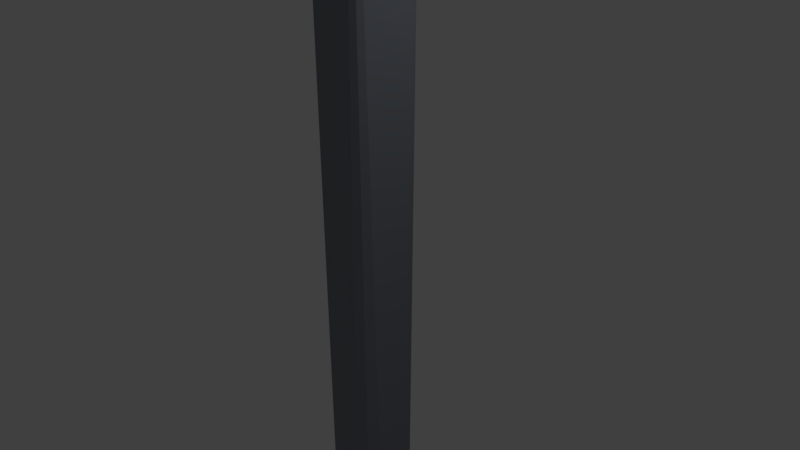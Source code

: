 # Source: stopsignpost.blend  (saved by Blender 2.79.0; exported with 4.5.12 LTS)
import bpy
from mathutils import Matrix  # noqa: F401  (used for matrix-valued properties, if any)

bpy.ops.wm.read_factory_settings(use_empty=True)
scene = bpy.context.scene
scene.name = 'Scene'

# ---- collections
col_collection_1 = bpy.data.collections.new('Collection 1'); scene.collection.children.link(col_collection_1)

# ---- materials (node trees are filled in below, after node groups)
mat_material_001 = bpy.data.materials.new('Material.001')
mat_material_001.alpha_threshold = 0.0
mat_material_001.use_transparent_shadow = False
mat_material_001.diffuse_color = (0.2384, 0.2622, 0.305, 1.0)
mat_material_001.roughness = 0.5
mat_material_002 = bpy.data.materials.new('Material.002')
mat_material_002.alpha_threshold = 0.0
mat_material_002.use_transparent_shadow = False
mat_material_002.diffuse_color = (1.0, 1.0, 1.0, 1.0)
mat_material_002.roughness = 0.5
mat_material_003 = bpy.data.materials.new('Material.003')
mat_material_003.alpha_threshold = 0.0
mat_material_003.use_transparent_shadow = False
mat_material_003.diffuse_color = (1.0, 0.0, 0.0, 1.0)
mat_material_003.roughness = 0.5

# ---- material node trees

# ---- world
world_world = bpy.data.worlds.new('World'); scene.world = world_world
world_world.color = (0.05088, 0.05088, 0.05088)
world_world.use_sun_shadow = False
world_world.sun_shadow_jitter_overblur = 0.0
world_world.cycles.sampling_method = 'MANUAL'

# ---- cameras
cam_camera = bpy.data.cameras.new('Camera')
cam_camera.clip_end = 100.0
cam_camera.lens = 35.0
cam_camera.sensor_width = 32.0
cam_camera.sensor_height = 18.0
cam_camera.ortho_scale = 7.314
cam_camera.dof.focus_distance = 0.0
cam_camera.dof.aperture_fstop = 128.0

# ---- lights
light_lamp = bpy.data.lights.new('Lamp', 'POINT')
light_lamp.transmission_factor = 0.0
light_lamp.cutoff_distance = 30.0
light_lamp.energy = 100.0
light_lamp.shadow_buffer_clip_start = 1.001
light_lamp.shadow_soft_size = 0.1
light_lamp.shadow_maximum_resolution = 0.006
light_lamp.use_absolute_resolution = True

# ---- meshes
me_cylinder = bpy.data.meshes.new('Cylinder')
me_cylinder.from_pydata([(-0.1294, 0.483, -9.347), (-0.3806, 0.4911, 9.366), (0.1294, 0.483, -9.347), (0.3806, 0.4911, 9.366), (0.3536, 0.3536, -9.347), (-0.3524, 3.742, 15.17), (0.483, 0.1294, -9.347), (0.3524, 3.742, 15.17), (0.483, -0.1294, -9.347), (0.3806, -0.4911, 9.366), (0.3536, -0.3536, -9.347), (0.3524, 1.55, 17.36), (0.1294, -0.483, -9.347), (0.3784, 0.442, 9.789), (-0.1294, -0.483, -9.347), (-0.3806, -0.4911, 9.366), (-0.3536, -0.3536, -9.347), (0.3524, -1.55, 17.36), (-0.483, -0.1294, -9.347), (0.3524, -3.742, 12.07), (-0.483, 0.1294, -9.347), (0.3784, -0.442, 9.789), (-0.3536, 0.3536, -9.347), (-0.3524, -3.742, 12.07), (-0.3517, 1.722, 17.78), (0.3517, 1.722, 17.78), (-0.3517, 4.157, 15.34), (0.3517, 4.157, 15.34), (-0.3517, 4.157, 11.9), (0.3517, 4.157, 11.9), (-0.3784, -0.442, 9.789), (-0.3524, 1.55, 17.36), (0.3524, -3.742, 15.17), (0.3524, 3.742, 12.07), (-0.3517, -4.157, 11.9), (0.3517, -4.157, 11.9), (-0.3517, -4.157, 15.34), (0.3517, -4.157, 15.34), (-0.3517, -1.722, 17.78), (0.3517, -1.722, 17.78), (-0.07926, -0.9489, 9.364), (-0.3524, 3.742, 12.07), (-0.3784, 0.442, 9.789), (-0.3524, -3.742, 15.17), (-0.3524, -1.55, 17.36), (0.2524, -1.55, 17.36), (0.2524, -3.742, 15.17), (0.2784, 0.442, 9.788), (0.2524, 3.742, 12.07), (0.2524, 3.742, 15.17), (0.2524, -3.742, 12.07), (0.2784, -0.442, 9.788), (0.2524, 1.55, 17.36), (-0.2784, -0.442, 9.788), (-0.2524, -3.742, 12.07), (-0.2524, 1.55, 17.36), (-0.2524, 3.742, 15.17), (-0.2524, 3.742, 12.07), (-0.2784, 0.442, 9.788), (-0.2524, -3.742, 15.17), (-0.2524, -1.55, 17.36)], [(1, 40)], [(0, 1, 3, 2), (2, 3, 4), (4, 3, 6), (6, 3, 9, 8), (8, 9, 10), (10, 9, 12), (12, 9, 15, 14), (14, 15, 16), (16, 15, 18), (18, 15, 1, 20), (7, 11, 52, 49), (20, 1, 22), (22, 1, 0), (0, 2, 4, 6, 8, 10, 12, 14, 16, 18, 20, 22), (24, 25, 27, 26), (26, 27, 29, 28), (28, 29, 3, 1), (1, 3, 9, 15), (15, 9, 35, 34), (34, 35, 37, 36), (39, 37, 32, 17), (36, 37, 39, 38), (38, 39, 25, 24), (38, 24, 31, 44), (3, 29, 33, 13), (29, 27, 7, 33), (9, 3, 13, 21), (25, 39, 17, 11), (27, 25, 11, 7), (35, 9, 21, 19), (37, 35, 19, 32), (23, 43, 59, 54), (24, 26, 5, 31), (34, 36, 43, 23), (36, 38, 44, 43), (15, 34, 23, 30), (28, 1, 42, 41), (1, 15, 30, 42), (26, 28, 41, 5), (49, 52, 45, 46, 50, 51, 47, 48), (21, 13, 47, 51), (11, 17, 45, 52), (13, 33, 48, 47), (17, 32, 46, 45), (19, 21, 51, 50), (32, 19, 50, 46), (33, 7, 49, 48), (55, 56, 57, 58, 53, 54, 59, 60), (5, 41, 57, 56), (42, 30, 53, 58), (43, 44, 60, 59), (41, 42, 58, 57), (31, 5, 56, 55), (44, 31, 55, 60), (30, 23, 54, 53)])
me_cylinder.polygons.foreach_set('material_index', [0, 0, 0, 0, 0, 0, 0, 0, 0, 0, 0, 0, 0, 0, 1, 1, 1, 1, 1, 1, 1, 1, 1, 1, 1, 1, 1, 1, 1, 1, 1, 0, 1, 1, 1, 1, 1, 1, 1, 2, 0, 0, 0, 0, 0, 0, 0, 2, 0, 0, 0, 0, 0, 0, 0])
me_cylinder.materials.append(mat_material_001)
me_cylinder.materials.append(mat_material_002)
me_cylinder.materials.append(mat_material_003)
me_cylinder.use_remesh_preserve_volume = False
me_cylinder.use_remesh_preserve_attributes = False
me_cylinder.use_mirror_vertex_groups = False
me_cylinder.update()

# ---- objects
ob_cylinder = bpy.data.objects.new('Cylinder', me_cylinder)
ob_lamp = bpy.data.objects.new('Lamp', light_lamp)
ob_camera = bpy.data.objects.new('Camera', cam_camera)

# ---- transforms, parenting, visibility, modifiers, constraints
ob_cylinder.location = (0.0, 0.0, 0.0)
ob_cylinder.lineart.crease_threshold = 0.0
ob_lamp.location = (4.076, 1.005, 5.904)
ob_lamp.rotation_euler = (0.6503, 0.05522, 1.866)
ob_lamp.lock_rotations_4d = False
ob_lamp.empty_display_type = 'ARROWS'
ob_lamp.color = (0.0, 0.0, 0.0, 0.0)
ob_lamp.lineart.crease_threshold = 0.0
ob_camera.location = (7.481, -6.508, 5.344)
ob_camera.rotation_euler = (1.109, 0.0, 0.8149)
ob_camera.lock_rotations_4d = False
ob_camera.empty_display_type = 'ARROWS'
ob_camera.color = (0.0, 0.0, 0.0, 0.0)
ob_camera.display_type = 'WIRE'
ob_camera.lineart.crease_threshold = 0.0

# ---- collection membership
col_collection_1.objects.link(ob_cylinder)
col_collection_1.objects.link(ob_lamp)
col_collection_1.objects.link(ob_camera)

# ---- scene / render settings (as saved in the file)
scene.camera = ob_camera
scene.frame_start = 1; scene.frame_end = 250; scene.frame_set(1)
scene.render.engine = 'BLENDER_EEVEE_NEXT'
scene.render.resolution_percentage = 50
scene.render.dither_intensity = 0.0
scene.cycles.use_denoising = False
scene.cycles.samples = 128
scene.cycles.sampling_pattern = 'TABULATED_SOBOL'
scene.cycles.use_adaptive_sampling = False
scene.cycles.use_light_tree = False
scene.cycles.blur_glossy = 0.0
scene.cycles.sample_clamp_indirect = 0.0
scene.view_settings.view_transform = 'Standard'
bpy.context.view_layer.update()
